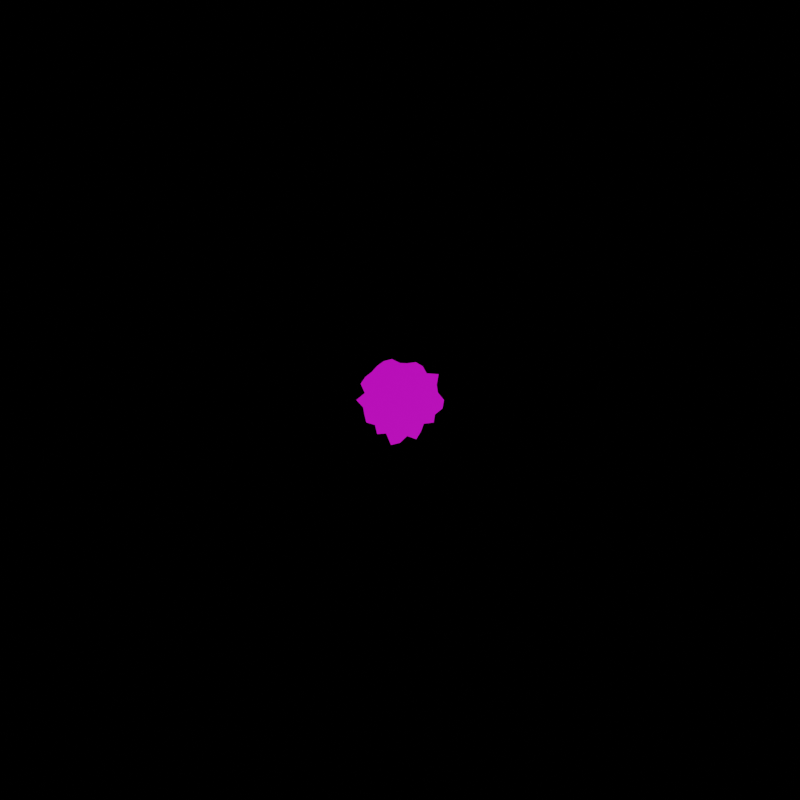 # Source: bulletHole.blend  (saved by Blender 2.90.8; exported with 4.5.12 LTS)
import bpy
from mathutils import Matrix  # noqa: F401  (used for matrix-valued properties, if any)

bpy.ops.wm.read_factory_settings(use_empty=True)
scene = bpy.context.scene
scene.name = 'Scene'

# ---- collections
col_collection = bpy.data.collections.new('Collection'); scene.collection.children.link(col_collection)
col_collection_2 = bpy.data.collections.new('Collection 2'); scene.collection.children.link(col_collection_2)

# ---- images (referenced by path relative to the original .blend; pixels are not part of the script)
import os
ASSET_DIR = os.environ.get("B2B_ASSET_DIR", "")  # directory of the original .blend (textures are referenced by path, not embedded)
HERE = os.path.dirname(os.path.abspath(__file__))  # packed textures are extracted next to this script under _unpacked/

def load_image(name, relpath, width, height, colorspace="sRGB"):
    """Load a texture the original file referenced (path relative to the .blend, or extracted next to this script)."""
    p = next((c for c in (os.path.join(HERE, relpath), os.path.join(ASSET_DIR, relpath)) if relpath and os.path.exists(c)), "")
    if p:
        img = bpy.data.images.load(p, check_existing=True)
        img.name = name
    else:  # same state as the original file: an image datablock whose file is absent (Cycles renders it pink)
        img = bpy.data.images.new(name, width, height)
        img.source = "FILE"
        img.filepath = "//" + (relpath or name)
    img.colorspace_settings.name = colorspace
    return img
img_bullethole = load_image('bulletHole', 'Texture/bulletHole.png', 1024, 1024, 'sRGB')

# ---- materials (node trees are filled in below, after node groups)
mat_material_001 = bpy.data.materials.new('Material.001')
mat_material_001.alpha_threshold = 0.0
mat_material_001.use_transparent_shadow = False
mat_material_001.line_color = (0.0, 0.0, 0.0, 1.0)
mat_material = bpy.data.materials.new('Material')
mat_material.alpha_threshold = 0.0
mat_material.line_color = (0.0, 0.0, 0.0, 1.0)

# ---- material node trees
mat_material_001.use_nodes = True; mat_material_001.node_tree.nodes.clear()
_N = mat_material_001.node_tree.nodes; _L = mat_material_001.node_tree.links
n0 = _N.new('ShaderNodeOutputMaterial'); n0.name = 'Material Output'; n0.location = (300, 300)
n1 = _N.new('ShaderNodeTexImage'); n1.name = 'Image Texture'; n1.location = (-738, 303)
n1.image = img_bullethole
n2 = _N.new('ShaderNodeDisplacement'); n2.name = 'Displacement'; n2.location = (-24, 144)
n2.inputs[2].default_value = 1.0
n3 = _N.new('ShaderNodeBsdfPrincipled'); n3.name = 'Principled BSDF'; n3.location = (-289, 373)
n3.distribution = 'GGX'
n3.subsurface_method = 'BURLEY'
n3.inputs[2].default_value = 0.4
n3.inputs[3].default_value = 1.45
n3.inputs[28].default_value = 1.0
n4 = _N.new('ShaderNodeTexCoord'); n4.name = 'Texture Coordinate'; n4.location = (-755, -15)
_L.new(n3.outputs[0], n0.inputs[0])
_L.new(n2.outputs[0], n0.inputs[2])
_L.new(n1.outputs[0], n2.inputs[0])
_L.new(n4.outputs[1], n3.inputs[27])
n0.is_active_output = True
mat_material.use_nodes = True; mat_material.node_tree.nodes.clear()
_N = mat_material.node_tree.nodes; _L = mat_material.node_tree.links
n0 = _N.new('ShaderNodeOutputMaterial'); n0.name = 'Material Output'; n0.location = (300, 300)
n1 = _N.new('ShaderNodeTexImage'); n1.name = 'Image Texture'; n1.location = (-738, 303)
n1.image = img_bullethole
n2 = _N.new('ShaderNodeDisplacement'); n2.name = 'Displacement'; n2.location = (-24, 144)
n2.inputs[2].default_value = 1.0
n3 = _N.new('ShaderNodeBsdfPrincipled'); n3.name = 'Principled BSDF'; n3.location = (-289, 373)
n3.distribution = 'GGX'
n3.subsurface_method = 'BURLEY'
n3.inputs[2].default_value = 0.4
n3.inputs[3].default_value = 1.45
n3.inputs[27].default_value = (0.0, 0.0, 0.0, 1.0)
n3.inputs[28].default_value = 1.0
_L.new(n3.outputs[0], n0.inputs[0])
_L.new(n1.outputs[0], n3.inputs[0])
_L.new(n2.outputs[0], n0.inputs[2])
_L.new(n1.outputs[0], n2.inputs[0])
n0.is_active_output = True

# ---- world
world_world = bpy.data.worlds.new('World'); scene.world = world_world
world_world.use_nodes = True; world_world.node_tree.nodes.clear()
_N = world_world.node_tree.nodes; _L = world_world.node_tree.links
n0 = _N.new('ShaderNodeOutputWorld'); n0.name = 'World Output'; n0.location = (300, 300)
n1 = _N.new('ShaderNodeBackground'); n1.name = 'Background'; n1.location = (10, 300)
n1.inputs[0].default_value = (0.0, 0.0, 0.0, 1.0)
_L.new(n1.outputs[0], n0.inputs[0])
n0.is_active_output = True
world_world.color = (0.05088, 0.05088, 0.05088)
world_world.use_sun_shadow = False
world_world.sun_shadow_jitter_overblur = 0.0

# ---- cameras
cam_camera_001 = bpy.data.cameras.new('Camera.001')
cam_camera_001.lens = 55.0

# ---- meshes
me_plane = bpy.data.meshes.new('Plane')
me_plane.from_pydata([(-1.0, -1.0, 0.0), (1.0, -1.0, 0.0), (-1.0, 1.0, 0.0), (1.0, 1.0, 0.0), (-1.0, 0.0, 0.0), (0.0, -1.0, 0.0), (1.0, 0.0, 0.0), (0.0, 1.0, 0.0), (0.0, 0.0, -1.419), (-1.0, -0.5, 0.0), (0.5, -1.0, 0.0), (1.0, 0.5, 0.0), (-0.5, 1.0, 0.0), (-1.0, 0.5, 0.0), (-0.5, -1.0, 0.0), (1.0, -0.5, 0.0), (0.5, 1.0, 0.0), (0.0, 0.5, -0.1588), (0.0, -0.5, -0.1588), (-0.5, 0.0, -0.1588), (0.5, 0.0, -0.1588), (0.5, -0.5, -0.004913), (-0.5, -0.5, -0.004913), (-0.5, 0.5, -0.004913), (0.5, 0.5, -0.004913), (-1.0, -0.75, 0.0), (0.75, -1.0, 0.0), (1.0, 0.75, 0.0), (-0.75, 1.0, 0.0), (-1.0, 0.25, 0.0), (-0.25, -1.0, 0.0), (1.0, -0.25, 0.0), (0.25, 1.0, 0.0), (0.0, 0.75, -4.344e-06), (0.0, -0.25, -0.6317), (-0.75, 0.0, -4.344e-06), (0.25, 0.0, -0.6317), (-1.0, -0.25, 0.0), (0.25, -1.0, 0.0), (1.0, 0.25, 0.0), (-0.25, 1.0, 0.0), (-1.0, 0.75, 0.0), (-0.75, -1.0, 0.0), (1.0, -0.75, 0.0), (0.75, 1.0, 0.0), (0.0, 0.25, -0.6317), (0.0, -0.75, -4.344e-06), (-0.25, 0.0, -0.6317), (0.75, 0.0, -4.344e-06), (0.5, -0.25, -0.09295), (0.5, -0.75, 0.0), (0.25, -0.5, -0.09295), (0.75, -0.5, 0.0), (-0.5, -0.25, -0.09295), (-0.5, -0.75, 0.0), (-0.75, -0.5, 0.0), (-0.25, -0.5, -0.09295), (-0.5, 0.75, 0.0), (-0.5, 0.25, -0.09295), (-0.75, 0.5, 0.0), (-0.25, 0.5, -0.09295), (0.5, 0.75, 0.0), (0.5, 0.25, -0.09295), (0.25, 0.5, -0.09295), (0.75, 0.5, 0.0), (0.75, 0.25, 0.0), (0.25, 0.25, -0.3977), (0.25, 0.75, 0.0), (-0.25, 0.25, -0.3977), (-0.75, 0.25, 0.0), (-0.75, 0.75, 0.0), (-0.25, -0.75, 0.0), (-0.75, -0.75, 0.0), (-0.75, -0.25, 0.0), (0.75, -0.75, 0.0), (0.25, -0.75, 0.0), (0.25, -0.25, -0.3977), (0.75, -0.25, 0.0), (-0.25, -0.25, -0.3977), (-0.25, 0.75, 0.0), (0.75, 0.75, 0.0)], [], [(80, 27, 3, 44), (79, 33, 7, 40), (78, 34, 8, 47), (77, 31, 6, 48), (76, 49, 20, 36), (75, 50, 21, 51), (74, 43, 15, 52), (73, 53, 19, 35), (72, 54, 22, 55), (71, 46, 18, 56), (70, 57, 12, 28), (69, 58, 23, 59), (68, 45, 17, 60), (67, 61, 16, 32), (66, 62, 24, 63), (65, 39, 11, 64), (62, 65, 64, 24), (20, 48, 65, 62), (48, 6, 39, 65), (45, 66, 63, 17), (8, 36, 66, 45), (36, 20, 62, 66), (33, 67, 32, 7), (17, 63, 67, 33), (63, 24, 61, 67), (58, 68, 60, 23), (19, 47, 68, 58), (47, 8, 45, 68), (29, 69, 59, 13), (4, 35, 69, 29), (35, 19, 58, 69), (41, 70, 28, 2), (13, 59, 70, 41), (59, 23, 57, 70), (54, 71, 56, 22), (14, 30, 71, 54), (30, 5, 46, 71), (25, 72, 55, 9), (0, 42, 72, 25), (42, 14, 54, 72), (37, 73, 35, 4), (9, 55, 73, 37), (55, 22, 53, 73), (50, 74, 52, 21), (10, 26, 74, 50), (26, 1, 43, 74), (46, 75, 51, 18), (5, 38, 75, 46), (38, 10, 50, 75), (34, 76, 36, 8), (18, 51, 76, 34), (51, 21, 49, 76), (49, 77, 48, 20), (21, 52, 77, 49), (52, 15, 31, 77), (53, 78, 47, 19), (22, 56, 78, 53), (56, 18, 34, 78), (57, 79, 40, 12), (23, 60, 79, 57), (60, 17, 33, 79), (61, 80, 44, 16), (24, 64, 80, 61), (64, 11, 27, 80)])
me_plane.polygons.foreach_set('use_smooth', [True] * 64)
_uv = me_plane.uv_layers.new(name='UVMap')
_uv.uv.foreach_set('vector', [0.875, 0.875, 1.0, 0.875, 1.0, 1.0, 0.875, 1.0, 0.375, 0.875, 0.5, 0.875, 0.5, 1.0, 0.375, 1.0, 0.375, 0.375, 0.5, 0.375, 0.5, 0.5, 0.375, 0.5, 0.875, 0.375, 1.0, 0.375, 1.0, 0.5, 0.875, 0.5, 0.625, 0.375, 0.75, 0.375, 0.75, 0.5, 0.625, 0.5, 0.625, 0.125, 0.75, 0.125, 0.75, 0.25, 0.625, 0.25, 0.875, 0.125, 1.0, 0.125, 1.0, 0.25, 0.875, 0.25, 0.125, 0.375, 0.25, 0.375, 0.25, 0.5, 0.125, 0.5, 0.125, 0.125, 0.25, 0.125, 0.25, 0.25, 0.125, 0.25, 0.375, 0.125, 0.5, 0.125, 0.5, 0.25, 0.375, 0.25, 0.125, 0.875, 0.25, 0.875, 0.25, 1.0, 0.125, 1.0, 0.125, 0.625, 0.25, 0.625, 0.25, 0.75, 0.125, 0.75, 0.375, 0.625, 0.5, 0.625, 0.5, 0.75, 0.375, 0.75, 0.625, 0.875, 0.75, 0.875, 0.75, 1.0, 0.625, 1.0, 0.625, 0.625, 0.75, 0.625, 0.75, 0.75, 0.625, 0.75, 0.875, 0.625, 1.0, 0.625, 1.0, 0.75, 0.875, 0.75, 0.75, 0.625, 0.875, 0.625, 0.875, 0.75, 0.75, 0.75, 0.75, 0.5, 0.875, 0.5, 0.875, 0.625, 0.75, 0.625, 0.875, 0.5, 1.0, 0.5, 1.0, 0.625, 0.875, 0.625, 0.5, 0.625, 0.625, 0.625, 0.625, 0.75, 0.5, 0.75, 0.5, 0.5, 0.625, 0.5, 0.625, 0.625, 0.5, 0.625, 0.625, 0.5, 0.75, 0.5, 0.75, 0.625, 0.625, 0.625, 0.5, 0.875, 0.625, 0.875, 0.625, 1.0, 0.5, 1.0, 0.5, 0.75, 0.625, 0.75, 0.625, 0.875, 0.5, 0.875, 0.625, 0.75, 0.75, 0.75, 0.75, 0.875, 0.625, 0.875, 0.25, 0.625, 0.375, 0.625, 0.375, 0.75, 0.25, 0.75, 0.25, 0.5, 0.375, 0.5, 0.375, 0.625, 0.25, 0.625, 0.375, 0.5, 0.5, 0.5, 0.5, 0.625, 0.375, 0.625, 0.0, 0.625, 0.125, 0.625, 0.125, 0.75, 0.0, 0.75, 0.0, 0.5, 0.125, 0.5, 0.125, 0.625, 0.0, 0.625, 0.125, 0.5, 0.25, 0.5, 0.25, 0.625, 0.125, 0.625, 0.0, 0.875, 0.125, 0.875, 0.125, 1.0, 0.0, 1.0, 0.0, 0.75, 0.125, 0.75, 0.125, 0.875, 0.0, 0.875, 0.125, 0.75, 0.25, 0.75, 0.25, 0.875, 0.125, 0.875, 0.25, 0.125, 0.375, 0.125, 0.375, 0.25, 0.25, 0.25, 0.25, 0.0, 0.375, 0.0, 0.375, 0.125, 0.25, 0.125, 0.375, 0.0, 0.5, 0.0, 0.5, 0.125, 0.375, 0.125, 0.0, 0.125, 0.125, 0.125, 0.125, 0.25, 0.0, 0.25, 0.0, 0.0, 0.125, 0.0, 0.125, 0.125, 0.0, 0.125, 0.125, 0.0, 0.25, 0.0, 0.25, 0.125, 0.125, 0.125, 0.0, 0.375, 0.125, 0.375, 0.125, 0.5, 0.0, 0.5, 0.0, 0.25, 0.125, 0.25, 0.125, 0.375, 0.0, 0.375, 0.125, 0.25, 0.25, 0.25, 0.25, 0.375, 0.125, 0.375, 0.75, 0.125, 0.875, 0.125, 0.875, 0.25, 0.75, 0.25, 0.75, 0.0, 0.875, 0.0, 0.875, 0.125, 0.75, 0.125, 0.875, 0.0, 1.0, 0.0, 1.0, 0.125, 0.875, 0.125, 0.5, 0.125, 0.625, 0.125, 0.625, 0.25, 0.5, 0.25, 0.5, 0.0, 0.625, 0.0, 0.625, 0.125, 0.5, 0.125, 0.625, 0.0, 0.75, 0.0, 0.75, 0.125, 0.625, 0.125, 0.5, 0.375, 0.625, 0.375, 0.625, 0.5, 0.5, 0.5, 0.5, 0.25, 0.625, 0.25, 0.625, 0.375, 0.5, 0.375, 0.625, 0.25, 0.75, 0.25, 0.75, 0.375, 0.625, 0.375, 0.75, 0.375, 0.875, 0.375, 0.875, 0.5, 0.75, 0.5, 0.75, 0.25, 0.875, 0.25, 0.875, 0.375, 0.75, 0.375, 0.875, 0.25, 1.0, 0.25, 1.0, 0.375, 0.875, 0.375, 0.25, 0.375, 0.375, 0.375, 0.375, 0.5, 0.25, 0.5, 0.25, 0.25, 0.375, 0.25, 0.375, 0.375, 0.25, 0.375, 0.375, 0.25, 0.5, 0.25, 0.5, 0.375, 0.375, 0.375, 0.25, 0.875, 0.375, 0.875, 0.375, 1.0, 0.25, 1.0, 0.25, 0.75, 0.375, 0.75, 0.375, 0.875, 0.25, 0.875, 0.375, 0.75, 0.5, 0.75, 0.5, 0.875, 0.375, 0.875, 0.75, 0.875, 0.875, 0.875, 0.875, 1.0, 0.75, 1.0, 0.75, 0.75, 0.875, 0.75, 0.875, 0.875, 0.75, 0.875, 0.875, 0.75, 1.0, 0.75, 1.0, 0.875, 0.875, 0.875])
me_plane.materials.append(mat_material_001)
me_plane.use_remesh_fix_poles = True
me_plane.use_remesh_preserve_attributes = False
me_plane.use_mirror_vertex_groups = False
me_plane.update()
me_cube = bpy.data.meshes.new('Cube')
me_cube.from_pydata([(0.08365, -0.05589, 0.01879), (0.08683, -0.03597, 0.01879), (0.1055, -0.02098, 0.01879), (0.1093, -6.043e-08, 0.01879), (0.05898, -0.05898, 0.01879), (0.05213, -0.07801, 0.01879), (0.04037, -0.09746, 0.01879), (0.01779, -0.08944, 0.01879), (1.209e-07, -0.1063, 0.01879), (-0.02223, -0.1118, 0.01879), (-0.0344, -0.08306, 0.01879), (-0.05653, -0.08461, 0.01879), (-0.06196, -0.06196, 0.01879), (-0.08344, -0.05575, 0.01879), (-0.08819, -0.03653, 0.01879), (-0.09156, -0.01821, 0.01879), (-0.1085, 0.0, 0.01879), (-0.08724, 0.01735, 0.01879), (-0.09763, 0.04044, 0.01879), (-0.08603, 0.05748, 0.01879), (-0.06998, 0.06998, 0.01879), (-0.05666, 0.0848, 0.01879), (-0.04005, 0.0967, 0.01879), (-0.02022, 0.1017, 0.01879), (1.813e-07, 0.09189, 0.01879), (0.01814, 0.09121, 0.01879), (0.03892, 0.09395, 0.01879), (0.0562, 0.08411, 0.01879), (0.0662, 0.0662, 0.01879), (0.09582, 0.06403, 0.01879), (0.09123, 0.03779, 0.01879), (0.09397, 0.01869, 0.01879)], [], [(17, 24, 20), (3, 31, 2), (2, 31, 1), (1, 4, 0), (4, 7, 5), (5, 7, 6), (7, 10, 8), (8, 10, 9), (1, 31, 4), (4, 10, 7), (10, 12, 11), (30, 28, 31), (31, 28, 4), (28, 30, 29), (26, 25, 27), (27, 25, 28), (4, 12, 10), (12, 14, 13), (15, 17, 16), (12, 15, 14), (28, 24, 4), (4, 17, 12), (24, 17, 4), (24, 28, 25), (22, 24, 23), (20, 24, 21), (21, 24, 22), (18, 17, 19), (19, 17, 20), (12, 17, 15)])
_uv = me_cube.uv_layers.new(name='UVMap')
_uv.uv.foreach_set('vector', [0.132, 0.7722, 0.1634, 0.234, 0.009898, 0.5425, 0.8305, 0.1627, 0.7173, 0.1538, 0.8892, 0.2439, 0.8892, 0.2439, 0.7173, 0.1538, 0.8792, 0.3559, 0.8792, 0.3559, 0.8666, 0.5252, 0.9364, 0.4315, 0.8666, 0.5252, 0.8357, 0.7639, 0.9088, 0.6103, 0.9088, 0.6103, 0.8357, 0.7639, 0.9364, 0.7135, 0.8357, 0.7639, 0.6442, 0.92, 0.8349, 0.8789, 0.8349, 0.8789, 0.6442, 0.92, 0.7811, 0.9721, 0.8792, 0.3559, 0.7173, 0.1538, 0.8666, 0.5252, 0.8666, 0.5252, 0.6442, 0.92, 0.8357, 0.7639, 0.6442, 0.92, 0.4831, 0.9447, 0.5775, 1.0, 0.6436, 0.101, 0.4659, 0.09329, 0.7173, 0.1538, 0.7173, 0.1538, 0.4659, 0.09329, 0.8666, 0.5252, 0.4659, 0.09329, 0.6436, 0.101, 0.5697, 0.0, 0.283, 0.09545, 0.2247, 0.1747, 0.3726, 0.06889, 0.3726, 0.06889, 0.2247, 0.1747, 0.4659, 0.09329, 0.8666, 0.5252, 0.4831, 0.9447, 0.6442, 0.92, 0.4831, 0.9447, 0.3115, 0.9508, 0.3921, 0.9973, 0.2385, 0.9026, 0.132, 0.7722, 0.1216, 0.9007, 0.4831, 0.9447, 0.2385, 0.9026, 0.3115, 0.9508, 0.4659, 0.09329, 0.1634, 0.234, 0.8666, 0.5252, 0.8666, 0.5252, 0.132, 0.7722, 0.4831, 0.9447, 0.1634, 0.234, 0.132, 0.7722, 0.8666, 0.5252, 0.1634, 0.234, 0.4659, 0.09329, 0.2247, 0.1747, 0.01674, 0.3541, 0.1634, 0.234, 0.0644, 0.2707, 0.009898, 0.5425, 0.1634, 0.234, 0.002994, 0.4491, 0.002994, 0.4491, 0.1634, 0.234, 0.01674, 0.3541, 0.01998, 0.7323, 0.132, 0.7722, 0.0, 0.6375, 0.0, 0.6375, 0.132, 0.7722, 0.009898, 0.5425, 0.4831, 0.9447, 0.132, 0.7722, 0.2385, 0.9026])
me_cube.materials.append(mat_material)
me_cube.use_remesh_preserve_volume = False
me_cube.use_remesh_preserve_attributes = False
me_cube.use_mirror_vertex_groups = False
me_cube.update()

# ---- objects
ob_plane = bpy.data.objects.new('Plane', me_plane)
ob_camera = bpy.data.objects.new('Camera', cam_camera_001)
ob_cube = bpy.data.objects.new('Cube', me_cube)

# ---- transforms, parenting, visibility, modifiers, constraints
ob_plane.location = (0.0, 0.0, 0.0)
ob_plane.lineart.crease_threshold = 0.0
ob_camera.location = (0.0, 0.0, 3.057)
ob_camera.lineart.crease_threshold = 0.0
ob_cube.location = (0.0, 0.0, 0.0)
ob_cube.lock_rotations_4d = False
ob_cube.empty_display_type = 'ARROWS'
ob_cube.lineart.crease_threshold = 0.0

# ---- collection membership
col_collection.objects.link(ob_plane)
col_collection.objects.link(ob_camera)
col_collection_2.objects.link(ob_cube)
def _layer_coll(name, lc=None):
    lc = lc or bpy.context.view_layer.layer_collection
    for c in lc.children:
        if c.name == name: return c
        r = _layer_coll(name, c)
        if r: return r
_layer_coll('Collection').exclude = True

# ---- scene / render settings (as saved in the file)
scene.camera = ob_camera
scene.frame_start = 1; scene.frame_end = 250; scene.frame_set(1)
scene.render.engine = 'BLENDER_EEVEE_NEXT'
scene.render.resolution_x = 1080
scene.cycles.use_denoising = False
scene.cycles.samples = 128
scene.cycles.sampling_pattern = 'TABULATED_SOBOL'
scene.cycles.use_adaptive_sampling = False
scene.cycles.use_light_tree = False
scene.view_settings.view_transform = 'Filmic'
bpy.context.view_layer.update()

# ---- added for rendering (the .blend has no usable light): sun
light_auto_sun = bpy.data.lights.new('AutoSun', 'SUN')
light_auto_sun.energy = 3.0
light_auto_sun.angle = 0.0523599
ob_auto_sun = bpy.data.objects.new('AutoSun', light_auto_sun)
scene.collection.objects.link(ob_auto_sun)
ob_auto_sun.rotation_euler = (0.872665, 0.174533, 0.523599)
bpy.context.view_layer.update()
